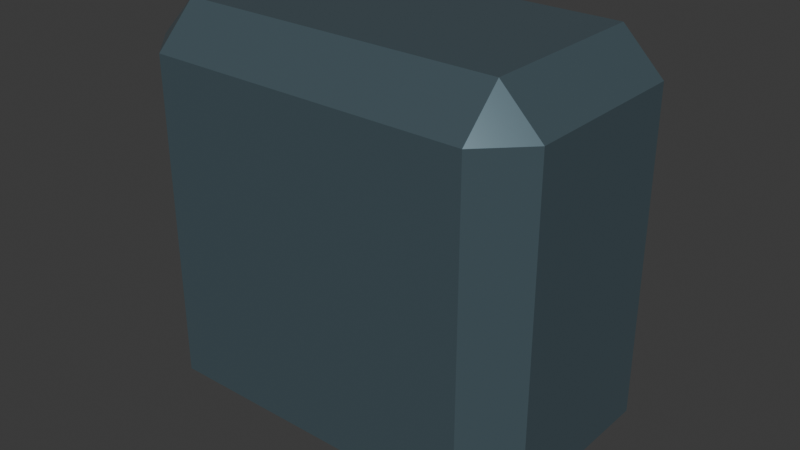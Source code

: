 # Source: robothugger_head.blend  (saved by Blender 4.3.34; exported with 4.5.12 LTS)
import bpy
from mathutils import Matrix  # noqa: F401  (used for matrix-valued properties, if any)

bpy.ops.wm.read_factory_settings(use_empty=True)
scene = bpy.context.scene
scene.name = 'Scene'

# ---- collections
col_collection = bpy.data.collections.new('Collection'); scene.collection.children.link(col_collection)

# ---- materials (node trees are filled in below, after node groups)
mat_body = bpy.data.materials.new('Body')
mat_face = bpy.data.materials.new('Face')

# ---- material node trees
mat_body.use_nodes = True; mat_body.node_tree.nodes.clear()
_N = mat_body.node_tree.nodes; _L = mat_body.node_tree.links
n0 = _N.new('ShaderNodeBsdfPrincipled'); n0.name = 'Principled BSDF'; n0.location = (10, 300)
n0.inputs[0].default_value = (0.1354, 0.2054, 0.242, 1.0)
n0.inputs[1].default_value = 0.5756
n0.inputs[2].default_value = 0.2148
n1 = _N.new('ShaderNodeOutputMaterial'); n1.name = 'Material Output'; n1.location = (300, 300)
_L.new(n0.outputs[0], n1.inputs[0])
n1.is_active_output = True
mat_face.use_nodes = True; mat_face.node_tree.nodes.clear()
_N = mat_face.node_tree.nodes; _L = mat_face.node_tree.links
n0 = _N.new('ShaderNodeBsdfPrincipled'); n0.name = 'Principled BSDF'; n0.location = (10, 300)
n0.inputs[0].default_value = (0.8, 0.03922, 0.03678, 1.0)
n1 = _N.new('ShaderNodeOutputMaterial'); n1.name = 'Material Output'; n1.location = (300, 300)
_L.new(n0.outputs[0], n1.inputs[0])
n1.is_active_output = True

# ---- world
world_world = bpy.data.worlds.new('World'); scene.world = world_world
world_world.use_nodes = True; world_world.node_tree.nodes.clear()
_N = world_world.node_tree.nodes; _L = world_world.node_tree.links
n0 = _N.new('ShaderNodeOutputWorld'); n0.name = 'World Output'; n0.location = (300, 300)
n1 = _N.new('ShaderNodeBackground'); n1.name = 'Background'; n1.location = (10, 300)
n1.inputs[0].default_value = (0.05088, 0.05088, 0.05088, 1.0)
_L.new(n1.outputs[0], n0.inputs[0])
n0.is_active_output = True
world_world.color = (0.05088, 0.05088, 0.05088)
world_world.sun_shadow_jitter_overblur = 0.0

# ---- meshes
me_cube_002 = bpy.data.meshes.new('Cube.002')
me_cube_002.from_pydata([(0.1552, 0.08294, -0.1944), (0.1552, 0.1221, -0.1552), (0.1944, 0.08294, -0.1552), (0.1552, 0.1221, 0.1552), (0.1552, 0.08294, 0.1944), (0.1944, 0.08294, 0.1552), (0.1552, -0.08294, -0.1944), (0.1944, -0.08294, -0.1552), (0.1552, -0.1221, -0.1552), (0.1552, -0.08294, 0.1944), (0.1552, -0.1221, 0.1552), (0.1944, -0.08294, 0.1552), (-0.1552, 0.08294, -0.1944), (-0.1944, 0.08294, -0.1552), (-0.1552, 0.1221, -0.1552), (-0.1552, 0.08294, 0.1944), (-0.1552, 0.1221, 0.1552), (-0.1944, 0.08294, 0.1552), (-0.1552, -0.08294, -0.1944), (-0.1552, -0.1221, -0.1552), (-0.1944, -0.08294, -0.1552), (-0.1552, -0.08294, 0.1944), (-0.1944, -0.08294, 0.1552), (-0.1552, -0.1221, 0.1552)], [], [(14, 16, 3, 1), (20, 22, 17, 13), (21, 9, 4, 15), (2, 5, 11, 7), (8, 10, 23, 19), (0, 1, 2), (3, 4, 5), (6, 7, 8), (9, 10, 11), (12, 13, 14), (15, 16, 17), (18, 19, 20), (21, 22, 23), (6, 0, 2, 7), (1, 3, 5, 2), (4, 9, 11, 5), (10, 8, 7, 11), (18, 6, 8, 19), (9, 21, 23, 10), (22, 20, 19, 23), (12, 18, 20, 13), (21, 15, 17, 22), (16, 14, 13, 17), (0, 12, 14, 1), (15, 4, 3, 16), (6, 18, 12, 0)])
me_cube_002.polygons.foreach_set('material_index', [1, 0, 0, 0, 0, 0, 0, 0, 0, 0, 0, 0, 0, 0, 0, 0, 0, 0, 0, 0, 0, 0, 0, 0, 0, 0])
_uv = me_cube_002.uv_layers.new(name='UVMap')
_uv.uv.foreach_set('vector', [0.4002, 0.7752, 0.5998, 0.7752, 0.5998, 0.9748, 0.4002, 0.9748, 0.4002, 0.5401, 0.5998, 0.5401, 0.5998, 0.7099, 0.4002, 0.7099, 0.6502, 0.5401, 0.8498, 0.5401, 0.8498, 0.7099, 0.6502, 0.7099, 0.4002, 0.04007, 0.5998, 0.04007, 0.5998, 0.2099, 0.4002, 0.2099, 0.4002, 0.2752, 0.5998, 0.2752, 0.5998, 0.4748, 0.4002, 0.4748, 0.1502, 0.7099, 0.1502, 0.75, 0.125, 0.7099, 0.5998, 0.0, 0.625, 0.04007, 0.5998, 0.04007, 0.1502, 0.5401, 0.125, 0.5401, 0.1502, 0.5, 0.625, 0.2099, 0.5998, 0.25, 0.5998, 0.2099, 0.3498, 0.7099, 0.375, 0.7099, 0.3498, 0.75, 0.625, 0.7752, 0.5998, 0.7752, 0.5998, 0.75, 0.3498, 0.5401, 0.3498, 0.5, 0.375, 0.5401, 0.625, 0.4748, 0.5998, 0.5, 0.5998, 0.4748, 0.1502, 0.5401, 0.1502, 0.7099, 0.125, 0.7099, 0.125, 0.5401, 0.4002, 0.0, 0.5998, 0.0, 0.5998, 0.04007, 0.4002, 0.04007, 0.625, 0.04007, 0.625, 0.2099, 0.5998, 0.2099, 0.5998, 0.04007, 0.5998, 0.2752, 0.4002, 0.2752, 0.4002, 0.2099, 0.5998, 0.2099, 0.3498, 0.5401, 0.1502, 0.5401, 0.1502, 0.5, 0.3498, 0.5, 0.625, 0.2752, 0.625, 0.4748, 0.5998, 0.4748, 0.5998, 0.2752, 0.5998, 0.5401, 0.4002, 0.5401, 0.4002, 0.4748, 0.5998, 0.4748, 0.3498, 0.7099, 0.3498, 0.5401, 0.4002, 0.5401, 0.4002, 0.7099, 0.6502, 0.5401, 0.6502, 0.7099, 0.5998, 0.7099, 0.5998, 0.5401, 0.5998, 0.7752, 0.4002, 0.7752, 0.4002, 0.7099, 0.5998, 0.7099, 0.1502, 0.7099, 0.3498, 0.7099, 0.3498, 0.75, 0.1502, 0.75, 0.625, 0.7752, 0.625, 0.9748, 0.5998, 0.9748, 0.5998, 0.7752, 0.1502, 0.5401, 0.3498, 0.5401, 0.3498, 0.7099, 0.1502, 0.7099])
me_cube_002.materials.append(mat_body)
me_cube_002.materials.append(mat_face)
me_cube_002.update()

# ---- objects
ob_head = bpy.data.objects.new('Head', me_cube_002)

# ---- transforms, parenting, visibility, modifiers, constraints
ob_head.location = (0.0, 0.0, 0.0)

# ---- collection membership
col_collection.objects.link(ob_head)

# ---- scene / render settings (as saved in the file)
scene.frame_start = 1; scene.frame_end = 250; scene.frame_set(1)
scene.render.engine = 'BLENDER_EEVEE_NEXT'
bpy.context.view_layer.update()

# ---- added for rendering (the .blend has no active camera and no usable light): camera, sun
cam_auto = bpy.data.cameras.new('AutoCamera')
cam_auto.lens = 50.0
cam_auto.sensor_width = 36.0
cam_auto.clip_end = 1000.0
ob_auto_camera = bpy.data.objects.new('AutoCamera', cam_auto)
scene.collection.objects.link(ob_auto_camera)
ob_auto_camera.location = (0.556553, -0.667863, 0.445242)
ob_auto_camera.rotation_euler = (1.09748, -7.21219e-08, 0.694738)
scene.camera = ob_auto_camera
light_auto_sun = bpy.data.lights.new('AutoSun', 'SUN')
light_auto_sun.energy = 3.0
light_auto_sun.angle = 0.0523599
ob_auto_sun = bpy.data.objects.new('AutoSun', light_auto_sun)
scene.collection.objects.link(ob_auto_sun)
ob_auto_sun.rotation_euler = (0.872665, 0.174533, 0.523599)
bpy.context.view_layer.update()

